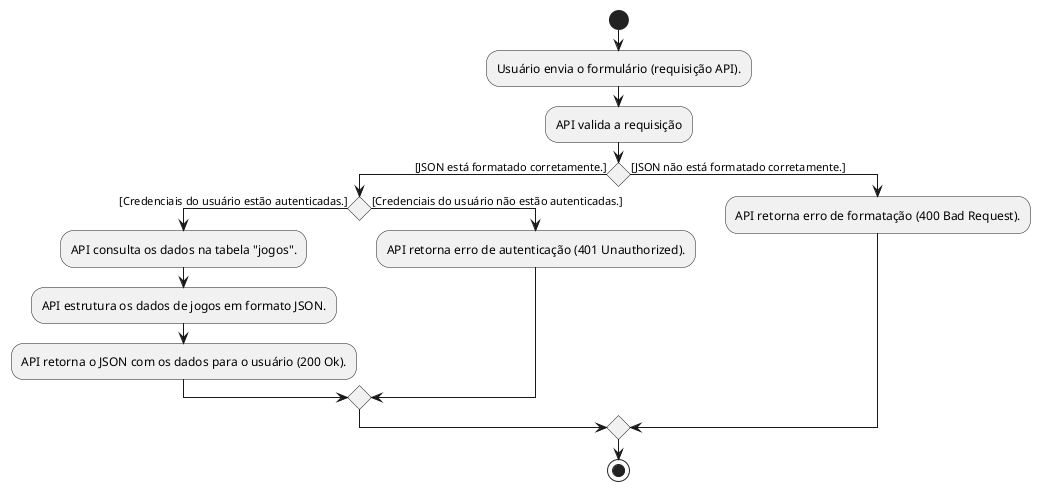

The diagram above was rendered by PlantUML. Its source (embedded in the PNG):
@startuml
start
:Usuário envia o formulário (requisição API).;
:API valida a requisição;
if () then ([JSON está formatado corretamente.])
    if () then ([Credenciais do usuário estão autenticadas.])
        :API consulta os dados na tabela "jogos".;
        :API estrutura os dados de jogos em formato JSON.;
        :API retorna o JSON com os dados para o usuário (200 Ok).;    
    else ([Credenciais do usuário não estão autenticadas.])
        :API retorna erro de autenticação (401 Unauthorized).;
    endif
else ([JSON não está formatado corretamente.])
    :API retorna erro de formatação (400 Bad Request).;
endif
stop
@enduml